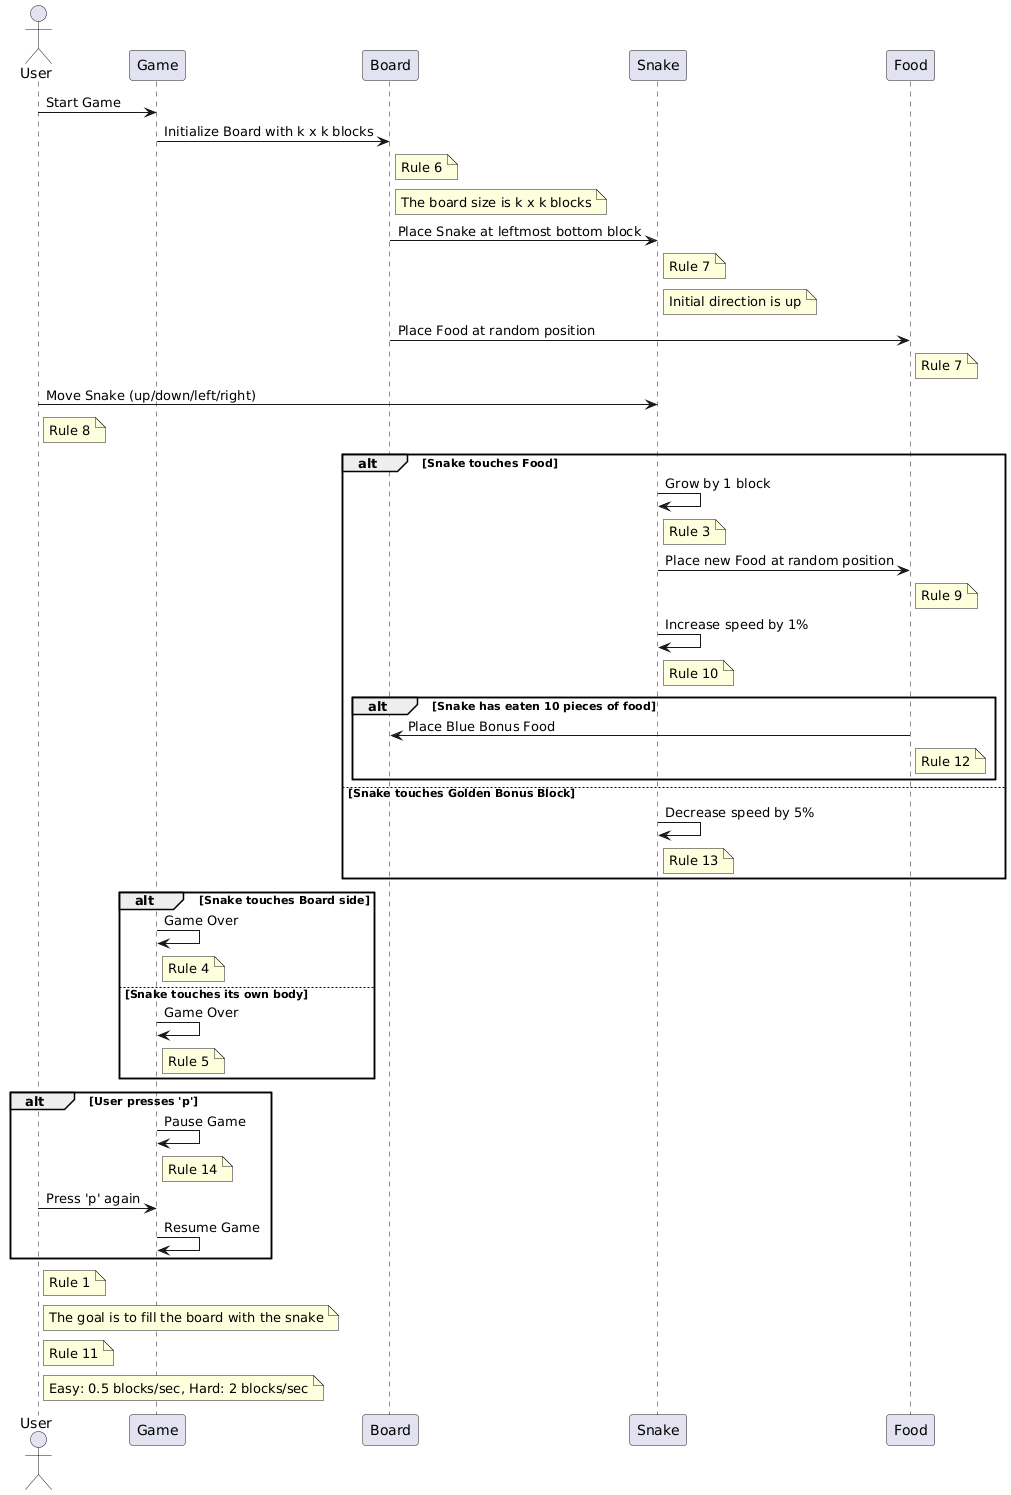

The diagram above was rendered by PlantUML. Its source (embedded in the PNG):
@startuml
actor User
participant Game
participant Board
participant Snake
participant Food

User -> Game: Start Game
Game -> Board: Initialize Board with k x k blocks
note right of Board: Rule 6
note right of Board: The board size is k x k blocks

Board -> Snake: Place Snake at leftmost bottom block
note right of Snake: Rule 7
note right of Snake: Initial direction is up

Board -> Food: Place Food at random position
note right of Food: Rule 7

User -> Snake: Move Snake (up/down/left/right)
note right of User: Rule 8

alt Snake touches Food
    Snake -> Snake: Grow by 1 block
    note right of Snake: Rule 3
    Snake -> Food: Place new Food at random position
    note right of Food: Rule 9
    Snake -> Snake: Increase speed by 1%
    note right of Snake: Rule 10
    alt Snake has eaten 10 pieces of food
        Food -> Board: Place Blue Bonus Food
        note right of Food: Rule 12
    end
else Snake touches Golden Bonus Block
    Snake -> Snake: Decrease speed by 5%
    note right of Snake: Rule 13
end

alt Snake touches Board side
    Game -> Game: Game Over
    note right of Game: Rule 4
else Snake touches its own body
    Game -> Game: Game Over
    note right of Game: Rule 5
end

alt User presses 'p'
    Game -> Game: Pause Game
    note right of Game: Rule 14
    User -> Game: Press 'p' again
    Game -> Game: Resume Game
end

note right of User: Rule 1
note right of User: The goal is to fill the board with the snake

note right of User: Rule 11
note right of User: Easy: 0.5 blocks/sec, Hard: 2 blocks/sec
@enduml